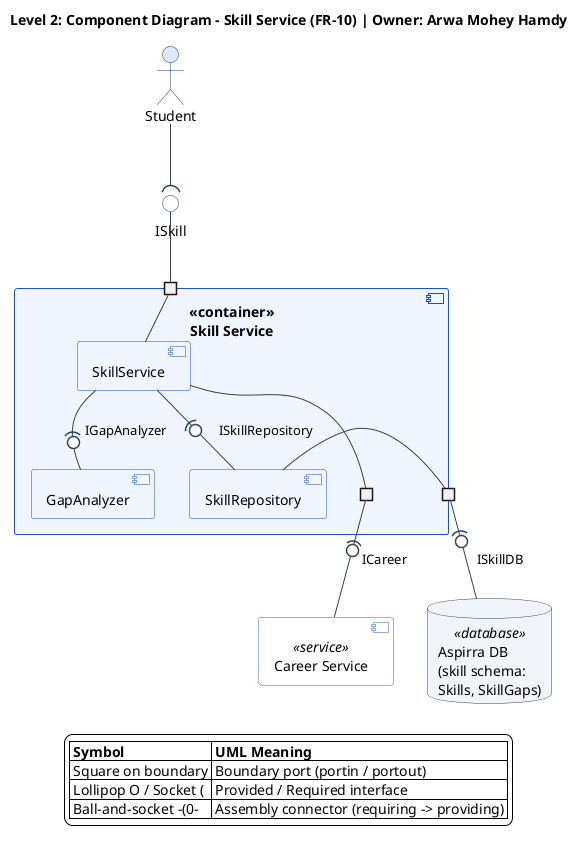

The diagram above was rendered by PlantUML. Its source (embedded in the PNG):
@startuml skill-service-component-diagram
top to bottom direction
skinparam componentStyle uml2
skinparam shadowing false
skinparam defaultFontName Segoe UI
skinparam backgroundColor #FFFFFF
skinparam ArrowColor #334155
skinparam nodesep 35
skinparam ranksep 45
skinparam port {
  BackgroundColor #FFFFFF
  BorderColor #1E3A8A
}
skinparam actor {
  BackgroundColor #DBEAFE
  BorderColor #1E3A8A
}
skinparam component {
  BackgroundColor #EFF6FF
  BorderColor #1D4ED8
  BackgroundColor<<service>> #FFFFFF
  BorderColor<<service>> #2563EB
}
skinparam interface {
  BackgroundColor #FFFFFF
  BorderColor #1E3A8A
}
skinparam database {
  BackgroundColor #F1F5F9
  BorderColor #334155
}

title Level 2: Component Diagram - Skill Service (FR-10) | Owner: Arwa Mohey Hamdy

actor "Student" as student
interface "ISkill" as p_iskill

component "<<container>>\nSkill Service" as skillContainer {
  portin " " as port_in
  portout " " as port_career
  portout " " as port_db

  component "SkillService" as svc
  component "GapAnalyzer" as analyzer
  component "SkillRepository" as repo

  port_in -- svc
  svc -(0- analyzer : IGapAnalyzer
  svc -(0- repo : ISkillRepository

  svc -- port_career
  repo -- port_db
}

component "Career Service" as careerSvc <<service>>
database "Aspirra DB\n(skill schema:\nSkills, SkillGaps)" as db <<database>>

student --( p_iskill
p_iskill -- port_in

port_career -(0- careerSvc : ICareer
port_db -(0- db : ISkillDB

legend bottom
  |= Symbol |= UML Meaning |
  | Square on boundary | Boundary port (portin / portout) |
  | Lollipop O / Socket ( | Provided / Required interface |
  | Ball-and-socket -(0- | Assembly connector (requiring -> providing) |
endlegend
@enduml